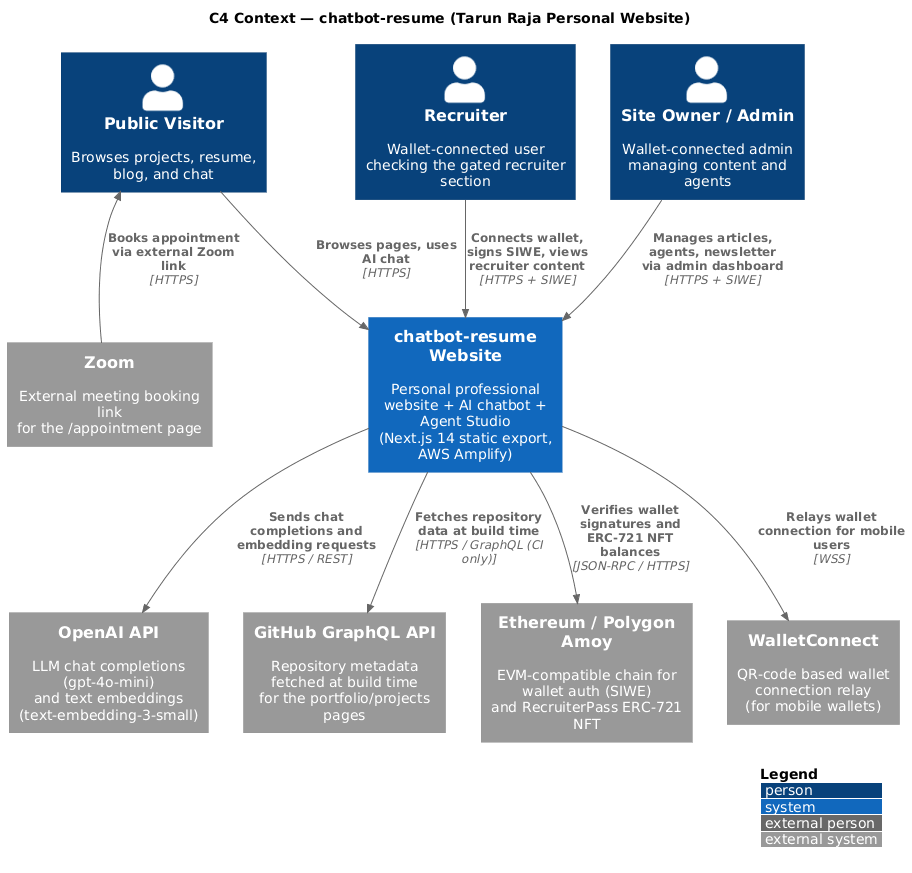

The diagram above was rendered by PlantUML. Its source (embedded in the PNG):
@startuml c4_context
' ─── Local C4 stdlib (no remote URLs) ─────────────────────────────────────
!include c4lib/C4_Context.puml

' ─────────────────────────────────────────────
'  C4 — Context Diagram
' ─────────────────────────────────────────────
title C4 Context — chatbot-resume (Tarun Raja Personal Website)

LAYOUT_WITH_LEGEND()

Person(visitor, "Public Visitor", "Browses projects, resume, blog, and chat")
Person(recruiter, "Recruiter", "Wallet-connected user checking the gated recruiter section")
Person(admin, "Site Owner / Admin", "Wallet-connected admin managing content and agents")

System(website, "chatbot-resume Website", "Personal professional website + AI chatbot + Agent Studio\n(Next.js 14 static export, AWS Amplify)")

System_Ext(openai, "OpenAI API", "LLM chat completions (gpt-4o-mini)\nand text embeddings (text-embedding-3-small)")
System_Ext(github, "GitHub GraphQL API", "Repository metadata fetched at build time\nfor the portfolio/projects pages")
System_Ext(ethereum, "Ethereum / Polygon Amoy", "EVM-compatible chain for wallet auth (SIWE)\nand RecruiterPass ERC-721 NFT")
System_Ext(walletconnect, "WalletConnect", "QR-code based wallet connection relay\n(for mobile wallets)")
System_Ext(zoom, "Zoom", "External meeting booking link\nfor the /appointment page")

Rel(visitor, website, "Browses pages, uses AI chat", "HTTPS")
Rel(recruiter, website, "Connects wallet, signs SIWE, views recruiter content", "HTTPS + SIWE")
Rel(admin, website, "Manages articles, agents, newsletter via admin dashboard", "HTTPS + SIWE")

Rel(website, openai, "Sends chat completions and embedding requests", "HTTPS / REST")
Rel(website, github, "Fetches repository data at build time", "HTTPS / GraphQL (CI only)")
Rel(website, ethereum, "Verifies wallet signatures and ERC-721 NFT balances", "JSON-RPC / HTTPS")
Rel(website, walletconnect, "Relays wallet connection for mobile users", "WSS")
Rel_Back(visitor, zoom, "Books appointment via external Zoom link", "HTTPS")

@enduml